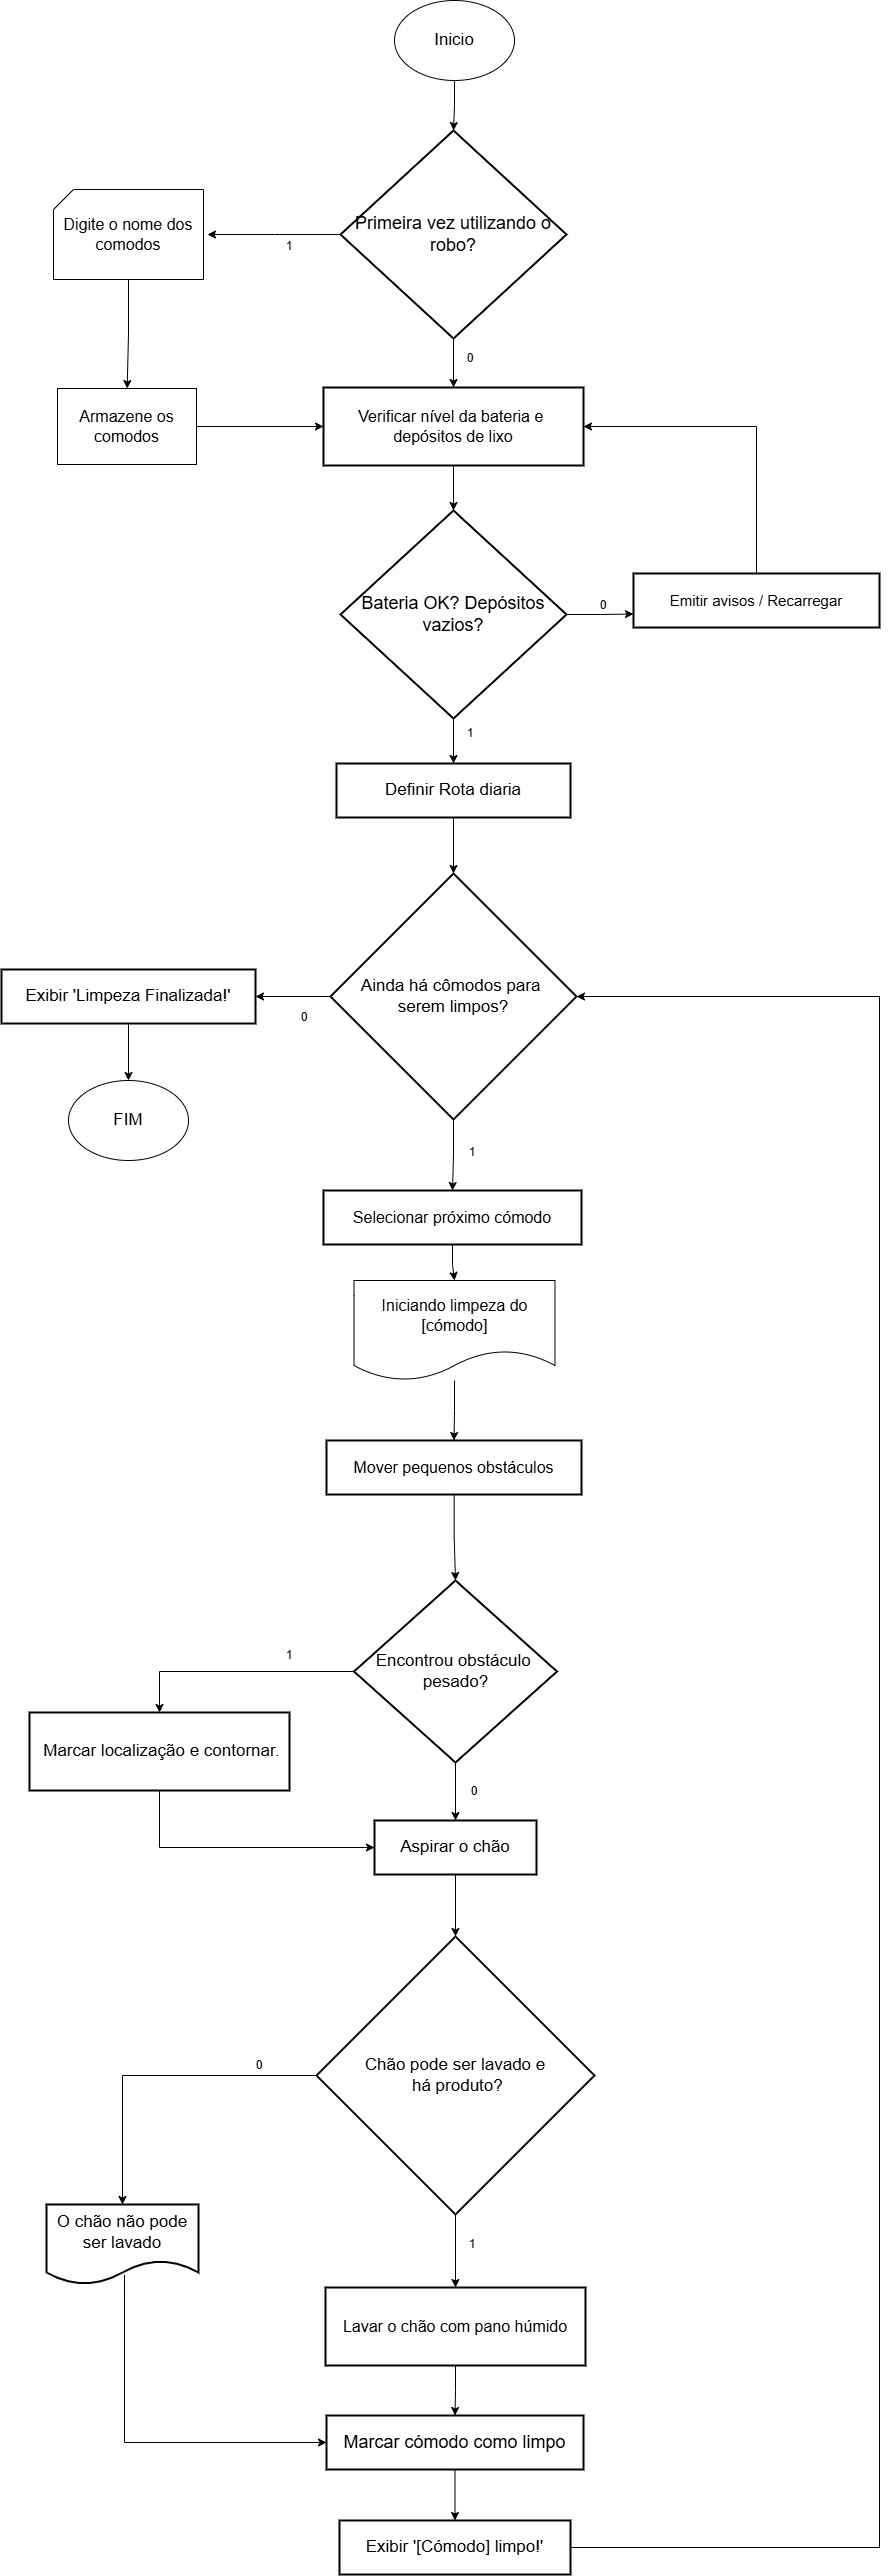

The diagram above was exported from draw.io. Its source (the exported page's mxGraphModel, read from the mxfile embedded in the PNG):
<mxGraphModel dx="3714" dy="1577" grid="1" gridSize="10" guides="1" tooltips="1" connect="1" arrows="1" fold="1" page="1" pageScale="1" pageWidth="827" pageHeight="1169" math="0" shadow="0">
  <root>
    <mxCell id="0" />
    <mxCell id="1" parent="0" />
    <mxCell id="5PkNWkZ0ep6esBBsjcqN-42" style="edgeStyle=orthogonalEdgeStyle;rounded=0;orthogonalLoop=1;jettySize=auto;html=1;entryX=0.5;entryY=0;entryDx=0;entryDy=0;" edge="1" parent="1" source="3" target="4">
      <mxGeometry relative="1" as="geometry" />
    </mxCell>
    <mxCell id="3" value="Verificar nível da bateria e &#10;depósitos de lixo" style="whiteSpace=wrap;strokeWidth=2;fontSize=16;" parent="1" vertex="1">
      <mxGeometry x="104" y="387" width="260" height="78" as="geometry" />
    </mxCell>
    <mxCell id="5PkNWkZ0ep6esBBsjcqN-43" style="edgeStyle=orthogonalEdgeStyle;rounded=0;orthogonalLoop=1;jettySize=auto;html=1;entryX=0;entryY=0.75;entryDx=0;entryDy=0;" edge="1" parent="1" source="4" target="5">
      <mxGeometry relative="1" as="geometry" />
    </mxCell>
    <mxCell id="5PkNWkZ0ep6esBBsjcqN-45" style="edgeStyle=orthogonalEdgeStyle;rounded=0;orthogonalLoop=1;jettySize=auto;html=1;entryX=0.5;entryY=0;entryDx=0;entryDy=0;" edge="1" parent="1" source="4" target="6">
      <mxGeometry relative="1" as="geometry" />
    </mxCell>
    <mxCell id="4" value="Bateria OK? Depósitos vazios?" style="rhombus;strokeWidth=2;whiteSpace=wrap;fontSize=18;" parent="1" vertex="1">
      <mxGeometry x="121" y="510" width="226" height="208" as="geometry" />
    </mxCell>
    <mxCell id="5PkNWkZ0ep6esBBsjcqN-44" style="edgeStyle=orthogonalEdgeStyle;rounded=0;orthogonalLoop=1;jettySize=auto;html=1;entryX=1;entryY=0.5;entryDx=0;entryDy=0;exitX=0.5;exitY=0;exitDx=0;exitDy=0;" edge="1" parent="1" source="5" target="3">
      <mxGeometry relative="1" as="geometry" />
    </mxCell>
    <mxCell id="5" value="Emitir avisos / Recarregar" style="whiteSpace=wrap;strokeWidth=2;fontSize=15;" parent="1" vertex="1">
      <mxGeometry x="414" y="573" width="246" height="54" as="geometry" />
    </mxCell>
    <mxCell id="5PkNWkZ0ep6esBBsjcqN-59" style="edgeStyle=orthogonalEdgeStyle;rounded=0;orthogonalLoop=1;jettySize=auto;html=1;entryX=0.5;entryY=0;entryDx=0;entryDy=0;" edge="1" parent="1" source="6" target="7">
      <mxGeometry relative="1" as="geometry" />
    </mxCell>
    <mxCell id="6" value="Definir Rota diaria" style="whiteSpace=wrap;strokeWidth=2;fontSize=17;" parent="1" vertex="1">
      <mxGeometry x="117" y="763" width="234" height="54" as="geometry" />
    </mxCell>
    <mxCell id="5PkNWkZ0ep6esBBsjcqN-62" style="edgeStyle=orthogonalEdgeStyle;rounded=0;orthogonalLoop=1;jettySize=auto;html=1;entryX=1;entryY=0.5;entryDx=0;entryDy=0;" edge="1" parent="1" source="7" target="8">
      <mxGeometry relative="1" as="geometry" />
    </mxCell>
    <mxCell id="5PkNWkZ0ep6esBBsjcqN-64" style="edgeStyle=orthogonalEdgeStyle;rounded=0;orthogonalLoop=1;jettySize=auto;html=1;entryX=0.5;entryY=0;entryDx=0;entryDy=0;" edge="1" parent="1" source="7" target="10">
      <mxGeometry relative="1" as="geometry" />
    </mxCell>
    <mxCell id="7" value="Ainda há cômodos para &#10;serem limpos?" style="rhombus;strokeWidth=2;whiteSpace=wrap;fontSize=17;" parent="1" vertex="1">
      <mxGeometry x="111" y="873" width="246" height="246" as="geometry" />
    </mxCell>
    <mxCell id="5PkNWkZ0ep6esBBsjcqN-61" style="edgeStyle=orthogonalEdgeStyle;rounded=0;orthogonalLoop=1;jettySize=auto;html=1;entryX=0.5;entryY=0;entryDx=0;entryDy=0;" edge="1" parent="1" source="8" target="5PkNWkZ0ep6esBBsjcqN-60">
      <mxGeometry relative="1" as="geometry" />
    </mxCell>
    <mxCell id="8" value="Exibir 'Limpeza Finalizada!'" style="whiteSpace=wrap;strokeWidth=2;fontSize=17;" parent="1" vertex="1">
      <mxGeometry x="-218" y="969" width="254" height="54" as="geometry" />
    </mxCell>
    <mxCell id="5PkNWkZ0ep6esBBsjcqN-66" style="edgeStyle=orthogonalEdgeStyle;rounded=0;orthogonalLoop=1;jettySize=auto;html=1;entryX=0.5;entryY=0;entryDx=0;entryDy=0;" edge="1" parent="1" source="10" target="5PkNWkZ0ep6esBBsjcqN-65">
      <mxGeometry relative="1" as="geometry" />
    </mxCell>
    <mxCell id="10" value="Selecionar próximo cómodo" style="whiteSpace=wrap;strokeWidth=2;fontSize=16;" parent="1" vertex="1">
      <mxGeometry x="104" y="1190" width="258" height="54" as="geometry" />
    </mxCell>
    <mxCell id="5PkNWkZ0ep6esBBsjcqN-68" style="edgeStyle=orthogonalEdgeStyle;rounded=0;orthogonalLoop=1;jettySize=auto;html=1;entryX=0.5;entryY=0;entryDx=0;entryDy=0;" edge="1" parent="1" source="12" target="13">
      <mxGeometry relative="1" as="geometry" />
    </mxCell>
    <mxCell id="12" value="Mover pequenos obstáculos" style="whiteSpace=wrap;strokeWidth=2;fontSize=16;" parent="1" vertex="1">
      <mxGeometry x="107" y="1440" width="255" height="54" as="geometry" />
    </mxCell>
    <mxCell id="5PkNWkZ0ep6esBBsjcqN-69" style="edgeStyle=orthogonalEdgeStyle;rounded=0;orthogonalLoop=1;jettySize=auto;html=1;entryX=0.5;entryY=0;entryDx=0;entryDy=0;" edge="1" parent="1" source="13" target="14">
      <mxGeometry relative="1" as="geometry" />
    </mxCell>
    <mxCell id="5PkNWkZ0ep6esBBsjcqN-82" style="edgeStyle=orthogonalEdgeStyle;rounded=0;orthogonalLoop=1;jettySize=auto;html=1;entryX=0.5;entryY=0;entryDx=0;entryDy=0;" edge="1" parent="1" source="13" target="5PkNWkZ0ep6esBBsjcqN-71">
      <mxGeometry relative="1" as="geometry" />
    </mxCell>
    <mxCell id="13" value="Encontrou obstáculo &#10;pesado?" style="rhombus;strokeWidth=2;whiteSpace=wrap;fontSize=17;" parent="1" vertex="1">
      <mxGeometry x="134.5" y="1580" width="203" height="182" as="geometry" />
    </mxCell>
    <mxCell id="5PkNWkZ0ep6esBBsjcqN-81" style="edgeStyle=orthogonalEdgeStyle;rounded=0;orthogonalLoop=1;jettySize=auto;html=1;entryX=0;entryY=0.5;entryDx=0;entryDy=0;exitX=0.5;exitY=1;exitDx=0;exitDy=0;" edge="1" parent="1" source="14" target="5PkNWkZ0ep6esBBsjcqN-71">
      <mxGeometry relative="1" as="geometry" />
    </mxCell>
    <mxCell id="14" value=" Marcar localização e contornar." style="whiteSpace=wrap;strokeWidth=2;fontSize=17;" parent="1" vertex="1">
      <mxGeometry x="-190" y="1712" width="260" height="78" as="geometry" />
    </mxCell>
    <mxCell id="5PkNWkZ0ep6esBBsjcqN-47" style="edgeStyle=orthogonalEdgeStyle;rounded=0;orthogonalLoop=1;jettySize=auto;html=1;entryX=0.5;entryY=0;entryDx=0;entryDy=0;" edge="1" parent="1" source="5PkNWkZ0ep6esBBsjcqN-40" target="5PkNWkZ0ep6esBBsjcqN-46">
      <mxGeometry relative="1" as="geometry" />
    </mxCell>
    <mxCell id="5PkNWkZ0ep6esBBsjcqN-40" value="&lt;font style=&quot;font-size: 17px;&quot;&gt;Inicio&lt;/font&gt;" style="ellipse;whiteSpace=wrap;html=1;" vertex="1" parent="1">
      <mxGeometry x="175" width="120" height="80" as="geometry" />
    </mxCell>
    <mxCell id="5PkNWkZ0ep6esBBsjcqN-49" value="" style="edgeStyle=orthogonalEdgeStyle;rounded=0;orthogonalLoop=1;jettySize=auto;html=1;" edge="1" parent="1" source="5PkNWkZ0ep6esBBsjcqN-46">
      <mxGeometry relative="1" as="geometry">
        <mxPoint x="-12" y="233.9999999999999" as="targetPoint" />
      </mxGeometry>
    </mxCell>
    <mxCell id="5PkNWkZ0ep6esBBsjcqN-54" style="edgeStyle=orthogonalEdgeStyle;rounded=0;orthogonalLoop=1;jettySize=auto;html=1;entryX=0.5;entryY=0;entryDx=0;entryDy=0;" edge="1" parent="1" source="5PkNWkZ0ep6esBBsjcqN-46" target="3">
      <mxGeometry relative="1" as="geometry" />
    </mxCell>
    <mxCell id="5PkNWkZ0ep6esBBsjcqN-46" value="Primeira vez utilizando o robo?" style="rhombus;strokeWidth=2;whiteSpace=wrap;fontSize=18;" vertex="1" parent="1">
      <mxGeometry x="121" y="130" width="226" height="208" as="geometry" />
    </mxCell>
    <mxCell id="5PkNWkZ0ep6esBBsjcqN-52" value="" style="edgeStyle=orthogonalEdgeStyle;rounded=0;orthogonalLoop=1;jettySize=auto;html=1;" edge="1" parent="1" source="5PkNWkZ0ep6esBBsjcqN-50" target="5PkNWkZ0ep6esBBsjcqN-51">
      <mxGeometry relative="1" as="geometry" />
    </mxCell>
    <mxCell id="5PkNWkZ0ep6esBBsjcqN-50" value="&lt;span style=&quot;font-size: 16px;&quot;&gt;Digite o nome dos comodos&lt;/span&gt;" style="verticalLabelPosition=middle;verticalAlign=middle;html=1;shape=card;whiteSpace=wrap;size=20;arcSize=12;labelPosition=center;align=center;" vertex="1" parent="1">
      <mxGeometry x="-166" y="189" width="150" height="90" as="geometry" />
    </mxCell>
    <mxCell id="5PkNWkZ0ep6esBBsjcqN-53" style="edgeStyle=orthogonalEdgeStyle;rounded=0;orthogonalLoop=1;jettySize=auto;html=1;entryX=0;entryY=0.5;entryDx=0;entryDy=0;" edge="1" parent="1" source="5PkNWkZ0ep6esBBsjcqN-51" target="3">
      <mxGeometry relative="1" as="geometry" />
    </mxCell>
    <mxCell id="5PkNWkZ0ep6esBBsjcqN-51" value="&lt;font style=&quot;font-size: 16px;&quot;&gt;Armazene os comodos&lt;/font&gt;" style="whiteSpace=wrap;html=1;arcSize=12;" vertex="1" parent="1">
      <mxGeometry x="-162" y="388" width="139" height="76" as="geometry" />
    </mxCell>
    <mxCell id="5PkNWkZ0ep6esBBsjcqN-55" value="1" style="text;strokeColor=none;align=center;fillColor=none;html=1;verticalAlign=middle;whiteSpace=wrap;rounded=0;" vertex="1" parent="1">
      <mxGeometry x="40" y="231" width="60" height="30" as="geometry" />
    </mxCell>
    <mxCell id="5PkNWkZ0ep6esBBsjcqN-56" style="edgeStyle=orthogonalEdgeStyle;rounded=0;orthogonalLoop=1;jettySize=auto;html=1;exitX=0.5;exitY=1;exitDx=0;exitDy=0;" edge="1" parent="1" source="5PkNWkZ0ep6esBBsjcqN-55" target="5PkNWkZ0ep6esBBsjcqN-55">
      <mxGeometry relative="1" as="geometry" />
    </mxCell>
    <mxCell id="5PkNWkZ0ep6esBBsjcqN-57" value="0" style="text;strokeColor=none;align=center;fillColor=none;html=1;verticalAlign=middle;whiteSpace=wrap;rounded=0;" vertex="1" parent="1">
      <mxGeometry x="221" y="343" width="60" height="30" as="geometry" />
    </mxCell>
    <mxCell id="5PkNWkZ0ep6esBBsjcqN-58" value="0" style="text;strokeColor=none;align=center;fillColor=none;html=1;verticalAlign=middle;whiteSpace=wrap;rounded=0;" vertex="1" parent="1">
      <mxGeometry x="354" y="590" width="60" height="30" as="geometry" />
    </mxCell>
    <mxCell id="5PkNWkZ0ep6esBBsjcqN-60" value="FIM" style="ellipse;whiteSpace=wrap;html=1;fontSize=17;" vertex="1" parent="1">
      <mxGeometry x="-151" y="1080" width="120" height="80" as="geometry" />
    </mxCell>
    <mxCell id="5PkNWkZ0ep6esBBsjcqN-67" style="edgeStyle=orthogonalEdgeStyle;rounded=0;orthogonalLoop=1;jettySize=auto;html=1;entryX=0.5;entryY=0;entryDx=0;entryDy=0;" edge="1" parent="1" source="5PkNWkZ0ep6esBBsjcqN-65" target="12">
      <mxGeometry relative="1" as="geometry" />
    </mxCell>
    <mxCell id="5PkNWkZ0ep6esBBsjcqN-65" value="&lt;font style=&quot;font-size: 16px;&quot;&gt;Iniciando limpeza do [cómodo]&lt;/font&gt;" style="shape=document;whiteSpace=wrap;html=1;boundedLbl=1;" vertex="1" parent="1">
      <mxGeometry x="134.5" y="1280" width="201" height="100" as="geometry" />
    </mxCell>
    <mxCell id="5PkNWkZ0ep6esBBsjcqN-97" style="edgeStyle=orthogonalEdgeStyle;rounded=0;orthogonalLoop=1;jettySize=auto;html=1;entryX=0.5;entryY=0;entryDx=0;entryDy=0;" edge="1" parent="1" source="5PkNWkZ0ep6esBBsjcqN-71" target="5PkNWkZ0ep6esBBsjcqN-72">
      <mxGeometry relative="1" as="geometry" />
    </mxCell>
    <mxCell id="5PkNWkZ0ep6esBBsjcqN-71" value="Aspirar o chão" style="whiteSpace=wrap;strokeWidth=2;fontSize=17;" vertex="1" parent="1">
      <mxGeometry x="155" y="1820" width="162" height="54" as="geometry" />
    </mxCell>
    <mxCell id="5PkNWkZ0ep6esBBsjcqN-92" value="" style="edgeStyle=orthogonalEdgeStyle;rounded=0;orthogonalLoop=1;jettySize=auto;html=1;entryX=0.5;entryY=0;entryDx=0;entryDy=0;" edge="1" parent="1" source="5PkNWkZ0ep6esBBsjcqN-72" target="5PkNWkZ0ep6esBBsjcqN-91">
      <mxGeometry relative="1" as="geometry" />
    </mxCell>
    <mxCell id="5PkNWkZ0ep6esBBsjcqN-94" style="edgeStyle=orthogonalEdgeStyle;rounded=0;orthogonalLoop=1;jettySize=auto;html=1;entryX=0.5;entryY=0;entryDx=0;entryDy=0;" edge="1" parent="1" source="5PkNWkZ0ep6esBBsjcqN-72" target="5PkNWkZ0ep6esBBsjcqN-75">
      <mxGeometry relative="1" as="geometry" />
    </mxCell>
    <mxCell id="5PkNWkZ0ep6esBBsjcqN-72" value="Chão pode ser lavado e&#10; há produto?" style="rhombus;strokeWidth=2;whiteSpace=wrap;fontSize=17;" vertex="1" parent="1">
      <mxGeometry x="97" y="1936" width="278" height="278" as="geometry" />
    </mxCell>
    <mxCell id="5PkNWkZ0ep6esBBsjcqN-96" style="edgeStyle=orthogonalEdgeStyle;rounded=0;orthogonalLoop=1;jettySize=auto;html=1;entryX=0.5;entryY=0;entryDx=0;entryDy=0;" edge="1" parent="1" source="5PkNWkZ0ep6esBBsjcqN-73" target="5PkNWkZ0ep6esBBsjcqN-74">
      <mxGeometry relative="1" as="geometry" />
    </mxCell>
    <mxCell id="5PkNWkZ0ep6esBBsjcqN-73" value="Marcar cómodo como limpo" style="whiteSpace=wrap;strokeWidth=2;fontSize=18;" vertex="1" parent="1">
      <mxGeometry x="107" y="2415" width="257" height="54" as="geometry" />
    </mxCell>
    <mxCell id="5PkNWkZ0ep6esBBsjcqN-100" style="edgeStyle=orthogonalEdgeStyle;rounded=0;orthogonalLoop=1;jettySize=auto;html=1;entryX=1;entryY=0.5;entryDx=0;entryDy=0;" edge="1" parent="1" source="5PkNWkZ0ep6esBBsjcqN-74" target="7">
      <mxGeometry relative="1" as="geometry">
        <Array as="points">
          <mxPoint x="660" y="2547" />
          <mxPoint x="660" y="996" />
        </Array>
      </mxGeometry>
    </mxCell>
    <mxCell id="5PkNWkZ0ep6esBBsjcqN-74" value="Exibir '[Cómodo] limpo!'" style="whiteSpace=wrap;strokeWidth=2;fontSize=17;" vertex="1" parent="1">
      <mxGeometry x="120" y="2520" width="231" height="54" as="geometry" />
    </mxCell>
    <mxCell id="5PkNWkZ0ep6esBBsjcqN-95" style="edgeStyle=orthogonalEdgeStyle;rounded=0;orthogonalLoop=1;jettySize=auto;html=1;entryX=0.5;entryY=0;entryDx=0;entryDy=0;" edge="1" parent="1" source="5PkNWkZ0ep6esBBsjcqN-75" target="5PkNWkZ0ep6esBBsjcqN-73">
      <mxGeometry relative="1" as="geometry" />
    </mxCell>
    <mxCell id="5PkNWkZ0ep6esBBsjcqN-75" value="Lavar o chão com pano húmido" style="whiteSpace=wrap;strokeWidth=2;fontSize=16;" vertex="1" parent="1">
      <mxGeometry x="106" y="2287" width="260" height="78" as="geometry" />
    </mxCell>
    <mxCell id="5PkNWkZ0ep6esBBsjcqN-83" value="1" style="text;strokeColor=none;align=center;fillColor=none;html=1;verticalAlign=middle;whiteSpace=wrap;rounded=0;" vertex="1" parent="1">
      <mxGeometry x="221" y="718" width="60" height="30" as="geometry" />
    </mxCell>
    <mxCell id="5PkNWkZ0ep6esBBsjcqN-84" value="0" style="text;strokeColor=none;align=center;fillColor=none;html=1;verticalAlign=middle;whiteSpace=wrap;rounded=0;" vertex="1" parent="1">
      <mxGeometry x="55" y="1002" width="60" height="30" as="geometry" />
    </mxCell>
    <mxCell id="5PkNWkZ0ep6esBBsjcqN-85" value="1" style="text;strokeColor=none;align=center;fillColor=none;html=1;verticalAlign=middle;whiteSpace=wrap;rounded=0;" vertex="1" parent="1">
      <mxGeometry x="223" y="1137" width="60" height="30" as="geometry" />
    </mxCell>
    <mxCell id="5PkNWkZ0ep6esBBsjcqN-86" value="1" style="text;strokeColor=none;align=center;fillColor=none;html=1;verticalAlign=middle;whiteSpace=wrap;rounded=0;" vertex="1" parent="1">
      <mxGeometry x="40" y="1640" width="60" height="30" as="geometry" />
    </mxCell>
    <mxCell id="5PkNWkZ0ep6esBBsjcqN-87" value="0" style="text;strokeColor=none;align=center;fillColor=none;html=1;verticalAlign=middle;whiteSpace=wrap;rounded=0;" vertex="1" parent="1">
      <mxGeometry x="225" y="1776" width="60" height="30" as="geometry" />
    </mxCell>
    <mxCell id="5PkNWkZ0ep6esBBsjcqN-93" style="edgeStyle=orthogonalEdgeStyle;rounded=0;orthogonalLoop=1;jettySize=auto;html=1;entryX=0;entryY=0.5;entryDx=0;entryDy=0;exitX=0.513;exitY=0.879;exitDx=0;exitDy=0;exitPerimeter=0;" edge="1" parent="1" source="5PkNWkZ0ep6esBBsjcqN-91" target="5PkNWkZ0ep6esBBsjcqN-73">
      <mxGeometry relative="1" as="geometry">
        <Array as="points">
          <mxPoint x="-95" y="2442" />
        </Array>
      </mxGeometry>
    </mxCell>
    <mxCell id="5PkNWkZ0ep6esBBsjcqN-91" value="O chão não pode ser lavado" style="shape=document;whiteSpace=wrap;html=1;boundedLbl=1;fontSize=17;strokeWidth=2;" vertex="1" parent="1">
      <mxGeometry x="-173" y="2204" width="152" height="80" as="geometry" />
    </mxCell>
    <mxCell id="5PkNWkZ0ep6esBBsjcqN-98" value="0" style="text;strokeColor=none;align=center;fillColor=none;html=1;verticalAlign=middle;whiteSpace=wrap;rounded=0;" vertex="1" parent="1">
      <mxGeometry x="10" y="2050" width="60" height="30" as="geometry" />
    </mxCell>
    <mxCell id="5PkNWkZ0ep6esBBsjcqN-99" value="1" style="text;strokeColor=none;align=center;fillColor=none;html=1;verticalAlign=middle;whiteSpace=wrap;rounded=0;" vertex="1" parent="1">
      <mxGeometry x="223" y="2229" width="60" height="30" as="geometry" />
    </mxCell>
  </root>
</mxGraphModel>